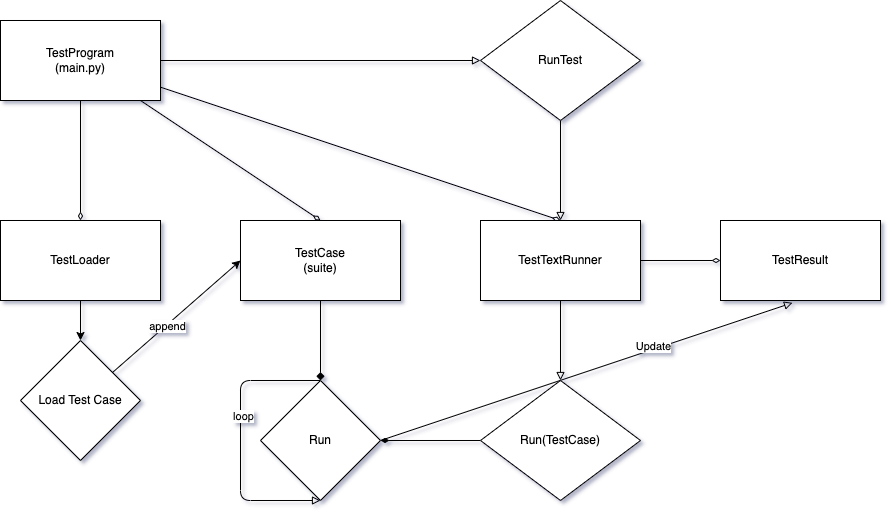

The diagram above was exported from draw.io. Its source (the exported page's mxGraphModel, read from the mxfile embedded in the PNG):
<mxGraphModel dx="946" dy="646" grid="1" gridSize="10" guides="1" tooltips="1" connect="1" arrows="1" fold="1" page="1" pageScale="1" pageWidth="1100" pageHeight="850" background="none" math="0" shadow="1">
  <root>
    <mxCell id="0" />
    <mxCell id="1" parent="0" />
    <mxCell id="7" style="edgeStyle=none;html=1;entryX=0.5;entryY=0;entryDx=0;entryDy=0;endArrow=diamondThin;endFill=0;" parent="1" source="2" edge="1">
      <mxGeometry relative="1" as="geometry">
        <mxPoint x="160" y="240" as="targetPoint" />
      </mxGeometry>
    </mxCell>
    <mxCell id="8" style="edgeStyle=none;html=1;entryX=0.5;entryY=0;entryDx=0;entryDy=0;endArrow=diamondThin;endFill=0;" parent="1" source="2" target="5" edge="1">
      <mxGeometry relative="1" as="geometry" />
    </mxCell>
    <mxCell id="19" style="edgeStyle=none;html=1;entryX=0.5;entryY=0;entryDx=0;entryDy=0;endArrow=diamondThin;endFill=0;" parent="1" source="2" target="18" edge="1">
      <mxGeometry relative="1" as="geometry" />
    </mxCell>
    <mxCell id="39" style="edgeStyle=none;html=1;endArrow=block;endFill=0;entryX=0;entryY=0.5;entryDx=0;entryDy=0;" parent="1" source="2" edge="1">
      <mxGeometry relative="1" as="geometry">
        <mxPoint x="560" y="80" as="targetPoint" />
      </mxGeometry>
    </mxCell>
    <mxCell id="2" value="TestProgram&lt;br&gt;(main.py)" style="rounded=0;whiteSpace=wrap;html=1;" parent="1" vertex="1">
      <mxGeometry x="80" y="40" width="160" height="80" as="geometry" />
    </mxCell>
    <mxCell id="4" value="TestResult" style="rounded=0;whiteSpace=wrap;html=1;" parent="1" vertex="1">
      <mxGeometry x="800" y="240" width="160" height="80" as="geometry" />
    </mxCell>
    <mxCell id="20" style="edgeStyle=none;html=1;entryX=0;entryY=0.5;entryDx=0;entryDy=0;endArrow=diamondThin;endFill=0;" parent="1" source="5" target="4" edge="1">
      <mxGeometry relative="1" as="geometry" />
    </mxCell>
    <mxCell id="24" style="edgeStyle=none;html=1;entryX=0.5;entryY=0;entryDx=0;entryDy=0;endArrow=block;endFill=0;" parent="1" source="5" edge="1">
      <mxGeometry relative="1" as="geometry">
        <mxPoint x="640" y="400" as="targetPoint" />
      </mxGeometry>
    </mxCell>
    <mxCell id="5" value="TestTextRunner" style="rounded=0;whiteSpace=wrap;html=1;" parent="1" vertex="1">
      <mxGeometry x="560" y="240" width="160" height="80" as="geometry" />
    </mxCell>
    <mxCell id="49" style="edgeStyle=none;html=1;entryX=0.5;entryY=0;entryDx=0;entryDy=0;" parent="1" source="16" target="48" edge="1">
      <mxGeometry relative="1" as="geometry" />
    </mxCell>
    <mxCell id="16" value="TestLoader" style="rounded=0;whiteSpace=wrap;html=1;" parent="1" vertex="1">
      <mxGeometry x="80" y="240" width="160" height="80" as="geometry" />
    </mxCell>
    <mxCell id="29" style="edgeStyle=none;html=1;endArrow=diamond;endFill=1;" parent="1" source="18" edge="1">
      <mxGeometry relative="1" as="geometry">
        <mxPoint x="400" y="400" as="targetPoint" />
      </mxGeometry>
    </mxCell>
    <mxCell id="18" value="TestCase&lt;br&gt;(suite)" style="rounded=0;whiteSpace=wrap;html=1;" parent="1" vertex="1">
      <mxGeometry x="320" y="240" width="160" height="80" as="geometry" />
    </mxCell>
    <mxCell id="35" style="edgeStyle=none;html=1;entryX=1;entryY=0.5;entryDx=0;entryDy=0;endArrow=diamondThin;endFill=1;exitX=0;exitY=0.5;exitDx=0;exitDy=0;" parent="1" source="46" target="44" edge="1">
      <mxGeometry relative="1" as="geometry">
        <mxPoint x="560" y="440" as="sourcePoint" />
        <mxPoint x="480" y="455" as="targetPoint" />
      </mxGeometry>
    </mxCell>
    <mxCell id="33" style="edgeStyle=none;html=1;entryX=0.45;entryY=1.029;entryDx=0;entryDy=0;entryPerimeter=0;endArrow=block;endFill=0;exitX=1;exitY=0.5;exitDx=0;exitDy=0;" parent="1" source="44" target="4" edge="1">
      <mxGeometry relative="1" as="geometry">
        <mxPoint x="469.82065176985" y="435.4738855219912" as="sourcePoint" />
      </mxGeometry>
    </mxCell>
    <mxCell id="34" value="Update" style="edgeLabel;html=1;align=center;verticalAlign=middle;resizable=0;points=[];" parent="33" vertex="1" connectable="0">
      <mxGeometry x="0.3253" y="3" relative="1" as="geometry">
        <mxPoint as="offset" />
      </mxGeometry>
    </mxCell>
    <mxCell id="37" style="edgeStyle=none;html=1;exitX=0.5;exitY=0;exitDx=0;exitDy=0;endArrow=block;endFill=0;entryX=0.5;entryY=1;entryDx=0;entryDy=0;" parent="1" source="44" target="44" edge="1">
      <mxGeometry relative="1" as="geometry">
        <mxPoint x="343.4314575050762" y="483.2842712474619" as="targetPoint" />
        <Array as="points">
          <mxPoint x="320" y="400" />
          <mxPoint x="320" y="520" />
        </Array>
        <mxPoint x="343.4314575050762" y="426.7157287525381" as="sourcePoint" />
      </mxGeometry>
    </mxCell>
    <mxCell id="47" value="loop" style="edgeLabel;html=1;align=center;verticalAlign=middle;resizable=0;points=[];" parent="37" vertex="1" connectable="0">
      <mxGeometry x="-0.1821" y="2" relative="1" as="geometry">
        <mxPoint as="offset" />
      </mxGeometry>
    </mxCell>
    <mxCell id="42" style="edgeStyle=none;html=1;entryX=0.5;entryY=0;entryDx=0;entryDy=0;endArrow=block;endFill=0;startArrow=none;" parent="1" source="52" target="5" edge="1">
      <mxGeometry relative="1" as="geometry">
        <mxPoint x="640" y="120" as="sourcePoint" />
      </mxGeometry>
    </mxCell>
    <mxCell id="44" value="Run&lt;br&gt;" style="rhombus;whiteSpace=wrap;html=1;" parent="1" vertex="1">
      <mxGeometry x="340" y="400" width="120" height="120" as="geometry" />
    </mxCell>
    <mxCell id="46" value="Run(TestCase)" style="rhombus;whiteSpace=wrap;html=1;" parent="1" vertex="1">
      <mxGeometry x="560" y="400" width="160" height="120" as="geometry" />
    </mxCell>
    <mxCell id="50" style="edgeStyle=none;html=1;entryX=0;entryY=0.5;entryDx=0;entryDy=0;" parent="1" source="48" target="18" edge="1">
      <mxGeometry relative="1" as="geometry" />
    </mxCell>
    <mxCell id="51" value="append" style="edgeLabel;html=1;align=center;verticalAlign=middle;resizable=0;points=[];" parent="50" vertex="1" connectable="0">
      <mxGeometry x="-0.1621" y="-1" relative="1" as="geometry">
        <mxPoint as="offset" />
      </mxGeometry>
    </mxCell>
    <mxCell id="48" value="Load Test Case" style="rhombus;whiteSpace=wrap;html=1;" parent="1" vertex="1">
      <mxGeometry x="100" y="360" width="120" height="120" as="geometry" />
    </mxCell>
    <mxCell id="52" value="RunTest" style="rhombus;whiteSpace=wrap;html=1;" parent="1" vertex="1">
      <mxGeometry x="560" y="20" width="160" height="120" as="geometry" />
    </mxCell>
  </root>
</mxGraphModel>